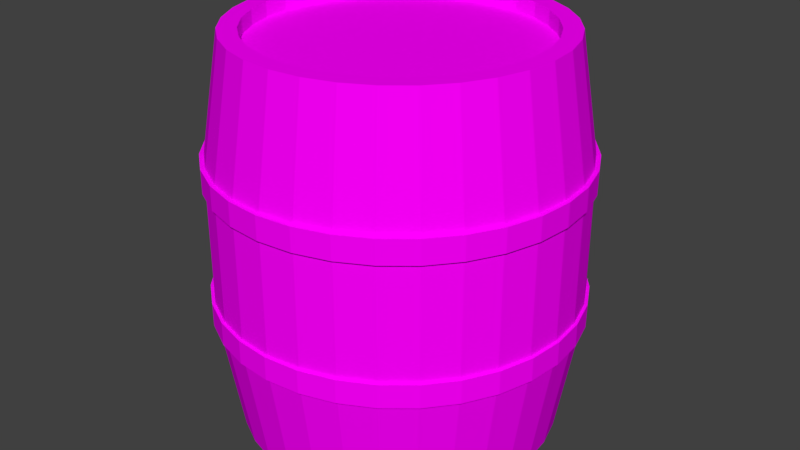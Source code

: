 # Source: BarrelExport.blend  (saved by Blender 2.79.0; exported with 4.5.12 LTS)
import bpy
from mathutils import Matrix  # noqa: F401  (used for matrix-valued properties, if any)

bpy.ops.wm.read_factory_settings(use_empty=True)
scene = bpy.context.scene
scene.name = 'Scene'

# ---- collections
col_collection_1 = bpy.data.collections.new('Collection 1'); scene.collection.children.link(col_collection_1)

# ---- images (referenced by path relative to the original .blend; pixels are not part of the script)
import os
ASSET_DIR = os.environ.get("B2B_ASSET_DIR", "")  # directory of the original .blend (textures are referenced by path, not embedded)
HERE = os.path.dirname(os.path.abspath(__file__))  # packed textures are extracted next to this script under _unpacked/

def load_image(name, relpath, width, height, colorspace="sRGB"):
    """Load a texture the original file referenced (path relative to the .blend, or extracted next to this script)."""
    p = next((c for c in (os.path.join(HERE, relpath), os.path.join(ASSET_DIR, relpath)) if relpath and os.path.exists(c)), "")
    if p:
        img = bpy.data.images.load(p, check_existing=True)
        img.name = name
    else:  # same state as the original file: an image datablock whose file is absent (Cycles renders it pink)
        img = bpy.data.images.new(name, width, height)
        img.source = "FILE"
        img.filepath = "//" + (relpath or name)
    img.colorspace_settings.name = colorspace
    return img
img_barrel_002 = load_image('Barrel.002', 'Barrel.png', 1024, 1024, 'sRGB')

# ---- materials (node trees are filled in below, after node groups)
mat_wood = bpy.data.materials.new('Wood')
mat_wood.alpha_threshold = 0.0
mat_wood.use_transparent_shadow = False
mat_wood.diffuse_color = (0.08399, 0.03088, 0.006094, 1.0)
mat_wood.roughness = 0.5

# ---- material node trees
mat_wood.use_nodes = True; mat_wood.node_tree.nodes.clear()
_N = mat_wood.node_tree.nodes; _L = mat_wood.node_tree.links
n0 = _N.new('ShaderNodeOutputMaterial'); n0.name = 'Material Output'; n0.location = (300, 300)
n1 = _N.new('ShaderNodeBsdfDiffuse'); n1.name = 'Diffuse BSDF'; n1.location = (10, 300)
n2 = _N.new('ShaderNodeTexImage'); n2.name = 'Image Texture'; n2.location = (-199, 490)
n2.width = 140
n2.image = img_barrel_002
_L.new(n1.outputs[0], n0.inputs[0])
_L.new(n2.outputs[0], n1.inputs[0])
n0.is_active_output = True

# ---- world
world_world = bpy.data.worlds.new('World'); scene.world = world_world
world_world.color = (0.05088, 0.05088, 0.05088)
world_world.use_sun_shadow = False
world_world.sun_shadow_jitter_overblur = 0.0
world_world.cycles.sampling_method = 'MANUAL'

# ---- meshes
me_cylinder = bpy.data.meshes.new('Cylinder')
me_cylinder.from_pydata([(0.0, 1.0, 2.015), (0.1951, 0.9808, 2.015), (0.3827, 0.9239, 2.015), (0.5556, 0.8315, 2.015), (0.7071, 0.7071, 2.015), (0.8315, 0.5556, 2.015), (0.9239, 0.3827, 2.015), (0.9808, 0.1951, 2.015), (1.0, 7.55e-08, 2.015), (0.9808, -0.1951, 2.015), (0.9239, -0.3827, 2.015), (0.8315, -0.5556, 2.015), (0.7071, -0.7071, 2.015), (0.5556, -0.8315, 2.015), (0.3827, -0.9239, 2.015), (0.1951, -0.9808, 2.015), (-3.258e-07, -1.0, 2.015), (-0.1951, -0.9808, 2.015), (-0.3827, -0.9239, 2.015), (-0.5556, -0.8315, 2.015), (-0.7071, -0.7071, 2.015), (-0.8315, -0.5556, 2.015), (-0.9239, -0.3827, 2.015), (-0.9808, -0.1951, 2.015), (-1.0, 9.656e-07, 2.015), (-0.9808, 0.1951, 2.015), (-0.9239, 0.3827, 2.015), (-0.8315, 0.5556, 2.015), (-0.7071, 0.7071, 2.015), (-0.5556, 0.8315, 2.015), (-0.3827, 0.9239, 2.015), (-0.1951, 0.9808, 2.015), (-6.828e-09, 1.128, 1.391), (0.22, 1.106, 1.391), (0.4315, 1.042, 1.391), (0.6264, 0.9375, 1.391), (0.7973, 0.7973, 1.391), (0.9375, 0.6264, 1.391), (1.042, 0.4315, 1.391), (1.106, 0.22, 1.391), (1.128, 4.451e-08, 1.391), (1.106, -0.22, 1.391), (1.042, -0.4315, 1.391), (0.9375, -0.6264, 1.391), (0.7973, -0.7973, 1.391), (0.6264, -0.9375, 1.391), (0.4315, -1.042, 1.391), (0.22, -1.106, 1.391), (-3.742e-07, -1.128, 1.391), (-0.22, -1.106, 1.391), (-0.4315, -1.042, 1.391), (-0.6264, -0.9375, 1.391), (-0.7973, -0.7973, 1.391), (-0.9375, -0.6264, 1.391), (-1.042, -0.4315, 1.391), (-1.106, -0.22, 1.391), (-1.128, 1.048e-06, 1.391), (-1.106, 0.22, 1.391), (-1.042, 0.4315, 1.391), (-0.9375, 0.6264, 1.391), (-0.7973, 0.7973, 1.391), (-0.6264, 0.9375, 1.391), (-0.4315, 1.042, 1.391), (-0.22, 1.106, 1.391), (1.373e-08, 0.8844, 2.015), (0.1725, 0.8674, 2.015), (0.3384, 0.8171, 2.015), (0.4914, 0.7354, 2.015), (0.6254, 0.6254, 2.015), (0.7354, 0.4914, 2.015), (0.8171, 0.3384, 2.015), (0.8674, 0.1725, 2.015), (0.8844, 9.971e-08, 2.015), (0.8674, -0.1725, 2.015), (0.8171, -0.3384, 2.015), (0.7354, -0.4914, 2.015), (0.6254, -0.6254, 2.015), (0.4914, -0.7354, 2.015), (0.3384, -0.8171, 2.015), (0.1725, -0.8674, 2.015), (-2.745e-07, -0.8844, 2.015), (-0.1725, -0.8674, 2.015), (-0.3384, -0.8171, 2.015), (-0.4914, -0.7354, 2.015), (-0.6254, -0.6254, 2.015), (-0.7354, -0.4914, 2.015), (-0.8171, -0.3384, 2.015), (-0.8674, -0.1725, 2.015), (-0.8844, 8.869e-07, 2.015), (-0.8674, 0.1725, 2.015), (-0.8171, 0.3384, 2.015), (-0.7354, 0.4914, 2.015), (-0.6254, 0.6254, 2.015), (-0.4913, 0.7354, 2.015), (-0.3384, 0.8171, 2.015), (-0.1725, 0.8674, 2.015), (5.344e-09, 0.8844, 1.94), (0.1725, 0.8674, 1.94), (0.3384, 0.8171, 1.94), (0.4914, 0.7354, 1.94), (0.6254, 0.6254, 1.94), (0.7354, 0.4914, 1.94), (0.8171, 0.3384, 1.94), (0.8674, 0.1725, 1.94), (0.8844, 9.971e-08, 1.94), (0.8674, -0.1725, 1.94), (0.8171, -0.3384, 1.94), (0.7354, -0.4914, 1.94), (0.6254, -0.6254, 1.94), (0.4914, -0.7354, 1.94), (0.3384, -0.8171, 1.94), (0.1725, -0.8674, 1.94), (-2.828e-07, -0.8844, 1.94), (-0.1725, -0.8674, 1.94), (-0.3384, -0.8171, 1.94), (-0.4914, -0.7354, 1.94), (-0.6254, -0.6254, 1.94), (-0.7354, -0.4914, 1.94), (-0.8171, -0.3384, 1.94), (-0.8674, -0.1725, 1.94), (-0.8844, 8.869e-07, 1.94), (-0.8674, 0.1725, 1.94), (-0.8171, 0.3384, 1.94), (-0.7354, 0.4914, 1.94), (-0.6254, 0.6254, 1.94), (-0.4913, 0.7354, 1.94), (-0.3384, 0.8171, 1.94), (-0.1725, 0.8674, 1.94), (0.0, 1.0, 0.01498), (0.1951, 0.9808, 0.01498), (0.3827, 0.9239, 0.01498), (0.5556, 0.8315, 0.01498), (0.7071, 0.7071, 0.01498), (0.8315, 0.5556, 0.01498), (0.9239, 0.3827, 0.01498), (0.9808, 0.1951, 0.01498), (1.0, 7.55e-08, 0.01498), (0.9808, -0.1951, 0.01498), (0.9239, -0.3827, 0.01498), (0.8315, -0.5556, 0.01498), (0.7071, -0.7071, 0.01498), (0.5556, -0.8315, 0.01498), (0.3827, -0.9239, 0.01498), (0.1951, -0.9808, 0.01498), (-3.258e-07, -1.0, 0.01498), (-0.1951, -0.9808, 0.01498), (-0.3827, -0.9239, 0.01498), (-0.5556, -0.8315, 0.01498), (-0.7071, -0.7071, 0.01498), (-0.8315, -0.5556, 0.01498), (-0.9239, -0.3827, 0.01498), (-0.9808, -0.1951, 0.01498), (-1.0, 9.656e-07, 0.01498), (-0.9808, 0.1951, 0.01498), (-0.9239, 0.3827, 0.01498), (-0.8315, 0.5556, 0.01498), (-0.7071, 0.7071, 0.01498), (-0.5556, 0.8315, 0.01498), (-0.3827, 0.9239, 0.01498), (-0.1951, 0.9808, 0.01498), (-6.828e-09, 1.128, 0.6391), (0.22, 1.106, 0.6391), (0.4315, 1.042, 0.6391), (0.6264, 0.9375, 0.6391), (0.7973, 0.7973, 0.6391), (0.9375, 0.6264, 0.6391), (1.042, 0.4315, 0.6391), (1.106, 0.22, 0.6391), (1.128, 4.451e-08, 0.6391), (1.106, -0.22, 0.6391), (1.042, -0.4315, 0.6391), (0.9375, -0.6264, 0.6391), (0.7973, -0.7973, 0.6391), (0.6264, -0.9375, 0.6391), (0.4315, -1.042, 0.6391), (0.22, -1.106, 0.6391), (-3.742e-07, -1.128, 0.6391), (-0.22, -1.106, 0.6391), (-0.4315, -1.042, 0.6391), (-0.6264, -0.9375, 0.6391), (-0.7973, -0.7973, 0.6391), (-0.9375, -0.6264, 0.6391), (-1.042, -0.4315, 0.6391), (-1.106, -0.22, 0.6391), (-1.128, 1.048e-06, 0.6391), (-1.106, 0.22, 0.6391), (-1.042, 0.4315, 0.6391), (-0.9375, 0.6264, 0.6391), (-0.7973, 0.7973, 0.6391), (-0.6264, 0.9375, 0.6391), (-0.4315, 1.042, 0.6391), (-0.22, 1.106, 0.6391), (1.373e-08, 0.8844, 0.01498), (0.1725, 0.8674, 0.01498), (0.3384, 0.8171, 0.01498), (0.4914, 0.7354, 0.01498), (0.6254, 0.6254, 0.01498), (0.7354, 0.4914, 0.01498), (0.8171, 0.3384, 0.01498), (0.8674, 0.1725, 0.01498), (0.8844, 9.971e-08, 0.01498), (0.8674, -0.1725, 0.01498), (0.8171, -0.3384, 0.01498), (0.7354, -0.4914, 0.01498), (0.6254, -0.6254, 0.01498), (0.4914, -0.7354, 0.01498), (0.3384, -0.8171, 0.01498), (0.1725, -0.8674, 0.01498), (-2.745e-07, -0.8844, 0.01498), (-0.1725, -0.8674, 0.01498), (-0.3384, -0.8171, 0.01498), (-0.4914, -0.7354, 0.01498), (-0.6254, -0.6254, 0.01498), (-0.7354, -0.4914, 0.01498), (-0.8171, -0.3384, 0.01498), (-0.8674, -0.1725, 0.01498), (-0.8844, 8.869e-07, 0.01498), (-0.8674, 0.1725, 0.01498), (-0.8171, 0.3384, 0.01498), (-0.7354, 0.4914, 0.01498), (-0.6254, 0.6254, 0.01498), (-0.4913, 0.7354, 0.01498), (-0.3384, 0.8171, 0.01498), (-0.1725, 0.8674, 0.01498), (5.344e-09, 0.8844, 0.08993), (0.1725, 0.8674, 0.08993), (0.3384, 0.8171, 0.08993), (0.4914, 0.7354, 0.08993), (0.6254, 0.6254, 0.08993), (0.7354, 0.4914, 0.08993), (0.8171, 0.3384, 0.08993), (0.8674, 0.1725, 0.08993), (0.8844, 9.971e-08, 0.08993), (0.8674, -0.1725, 0.08993), (0.8171, -0.3384, 0.08993), (0.7354, -0.4914, 0.08993), (0.6254, -0.6254, 0.08993), (0.4914, -0.7354, 0.08993), (0.3384, -0.8171, 0.08993), (0.1725, -0.8674, 0.08993), (-2.828e-07, -0.8844, 0.08993), (-0.1725, -0.8674, 0.08993), (-0.3384, -0.8171, 0.08993), (-0.4914, -0.7354, 0.08993), (-0.6254, -0.6254, 0.08993), (-0.7354, -0.4914, 0.08993), (-0.8171, -0.3384, 0.08993), (-0.8674, -0.1725, 0.08993), (-0.8844, 8.869e-07, 0.08993), (-0.8674, 0.1725, 0.08993), (-0.8171, 0.3384, 0.08993), (-0.7354, 0.4914, 0.08993), (-0.6254, 0.6254, 0.08993), (-0.4913, 0.7354, 0.08993), (-0.3384, 0.8171, 0.08993), (-0.1725, 0.8674, 0.08993), (-6.828e-09, 1.128, 1.015), (0.22, 1.106, 1.015), (0.4315, 1.042, 1.015), (0.6264, 0.9375, 1.015), (0.7973, 0.7973, 1.015), (0.9375, 0.6264, 1.015), (1.042, 0.4315, 1.015), (1.106, 0.22, 1.015), (1.128, 4.451e-08, 1.015), (1.106, -0.22, 1.015), (1.042, -0.4315, 1.015), (0.9375, -0.6264, 1.015), (0.7973, -0.7973, 1.015), (0.6264, -0.9375, 1.015), (0.4315, -1.042, 1.015), (0.22, -1.106, 1.015), (-3.742e-07, -1.128, 1.015), (-0.22, -1.106, 1.015), (-0.4315, -1.042, 1.015), (-0.6264, -0.9375, 1.015), (-0.7973, -0.7973, 1.015), (-0.9375, -0.6264, 1.015), (-1.042, -0.4315, 1.015), (-1.106, -0.22, 1.015), (-1.128, 1.048e-06, 1.015), (-1.106, 0.22, 1.015), (-1.042, 0.4315, 1.015), (-0.9375, 0.6264, 1.015), (-0.7973, 0.7973, 1.015), (-0.6264, 0.9375, 1.015), (-0.4315, 1.042, 1.015), (-0.22, 1.106, 1.015), (0.0, 1.147, 0.6118), (0.0, 1.147, 0.7312), (0.2238, 1.125, 0.6118), (0.2238, 1.125, 0.7312), (0.439, 1.06, 0.6118), (0.439, 1.06, 0.7312), (0.6373, 0.9538, 0.6118), (0.6373, 0.9538, 0.7312), (0.8111, 0.8111, 0.6118), (0.8111, 0.8111, 0.7312), (0.9538, 0.6373, 0.6118), (0.9538, 0.6373, 0.7312), (1.06, 0.439, 0.6118), (1.06, 0.439, 0.7312), (1.125, 0.2238, 0.6118), (1.125, 0.2238, 0.7312), (1.147, 8.66e-08, 0.6118), (1.147, 8.66e-08, 0.7312), (1.125, -0.2238, 0.6118), (1.125, -0.2238, 0.7312), (1.06, -0.439, 0.6118), (1.06, -0.439, 0.7312), (0.9538, -0.6373, 0.6118), (0.9538, -0.6373, 0.7312), (0.8111, -0.8111, 0.6118), (0.8111, -0.8111, 0.7312), (0.6373, -0.9538, 0.6118), (0.6373, -0.9538, 0.7312), (0.439, -1.06, 0.6118), (0.439, -1.06, 0.7312), (0.2238, -1.125, 0.6118), (0.2238, -1.125, 0.7312), (-3.738e-07, -1.147, 0.6118), (-3.738e-07, -1.147, 0.7312), (-0.2238, -1.125, 0.6118), (-0.2238, -1.125, 0.7312), (-0.439, -1.06, 0.6118), (-0.439, -1.06, 0.7312), (-0.6373, -0.9538, 0.6118), (-0.6373, -0.9538, 0.7312), (-0.8111, -0.8111, 0.6118), (-0.8111, -0.8111, 0.7312), (-0.9538, -0.6373, 0.6118), (-0.9538, -0.6373, 0.7312), (-1.06, -0.439, 0.6118), (-1.06, -0.439, 0.7312), (-1.125, -0.2238, 0.6118), (-1.125, -0.2238, 0.7312), (-1.147, 1.108e-06, 0.6118), (-1.147, 1.108e-06, 0.7312), (-1.125, 0.2238, 0.6118), (-1.125, 0.2238, 0.7312), (-1.06, 0.439, 0.6118), (-1.06, 0.439, 0.7312), (-0.9538, 0.6373, 0.6118), (-0.9538, 0.6373, 0.7312), (-0.8111, 0.8111, 0.6118), (-0.8111, 0.8111, 0.7312), (-0.6373, 0.9538, 0.6118), (-0.6373, 0.9538, 0.7312), (-0.439, 1.06, 0.6118), (-0.439, 1.06, 0.7312), (-0.2238, 1.125, 0.6118), (-0.2238, 1.125, 0.7312), (0.0, 1.147, 1.304), (0.0, 1.147, 1.424), (0.2238, 1.125, 1.304), (0.2238, 1.125, 1.424), (0.439, 1.06, 1.304), (0.439, 1.06, 1.424), (0.6373, 0.9538, 1.304), (0.6373, 0.9538, 1.424), (0.8111, 0.8111, 1.304), (0.8111, 0.8111, 1.424), (0.9538, 0.6373, 1.304), (0.9538, 0.6373, 1.424), (1.06, 0.439, 1.304), (1.06, 0.439, 1.424), (1.125, 0.2238, 1.304), (1.125, 0.2238, 1.424), (1.147, 8.66e-08, 1.304), (1.147, 8.66e-08, 1.424), (1.125, -0.2238, 1.304), (1.125, -0.2238, 1.424), (1.06, -0.439, 1.304), (1.06, -0.439, 1.424), (0.9538, -0.6373, 1.304), (0.9538, -0.6373, 1.424), (0.8111, -0.8111, 1.304), (0.8111, -0.8111, 1.424), (0.6373, -0.9538, 1.304), (0.6373, -0.9538, 1.424), (0.439, -1.06, 1.304), (0.439, -1.06, 1.424), (0.2238, -1.125, 1.304), (0.2238, -1.125, 1.424), (-3.738e-07, -1.147, 1.304), (-3.738e-07, -1.147, 1.424), (-0.2238, -1.125, 1.304), (-0.2238, -1.125, 1.424), (-0.439, -1.06, 1.304), (-0.439, -1.06, 1.424), (-0.6373, -0.9538, 1.304), (-0.6373, -0.9538, 1.424), (-0.8111, -0.8111, 1.304), (-0.8111, -0.8111, 1.424), (-0.9538, -0.6373, 1.304), (-0.9538, -0.6373, 1.424), (-1.06, -0.439, 1.304), (-1.06, -0.439, 1.424), (-1.125, -0.2238, 1.304), (-1.125, -0.2238, 1.424), (-1.147, 1.108e-06, 1.304), (-1.147, 1.108e-06, 1.424), (-1.125, 0.2238, 1.304), (-1.125, 0.2238, 1.424), (-1.06, 0.439, 1.304), (-1.06, 0.439, 1.424), (-0.9538, 0.6373, 1.304), (-0.9538, 0.6373, 1.424), (-0.8111, 0.8111, 1.304), (-0.8111, 0.8111, 1.424), (-0.6373, 0.9538, 1.304), (-0.6373, 0.9538, 1.424), (-0.439, 1.06, 1.304), (-0.439, 1.06, 1.424), (-0.2238, 1.125, 1.304), (-0.2238, 1.125, 1.424)], [], [(32, 0, 1, 33), (33, 1, 2, 34), (34, 2, 3, 35), (35, 3, 4, 36), (36, 4, 5, 37), (37, 5, 6, 38), (38, 6, 7, 39), (39, 7, 8, 40), (40, 8, 9, 41), (41, 9, 10, 42), (42, 10, 11, 43), (43, 11, 12, 44), (44, 12, 13, 45), (45, 13, 14, 46), (46, 14, 15, 47), (47, 15, 16, 48), (48, 16, 17, 49), (49, 17, 18, 50), (50, 18, 19, 51), (51, 19, 20, 52), (52, 20, 21, 53), (53, 21, 22, 54), (54, 22, 23, 55), (55, 23, 24, 56), (56, 24, 25, 57), (57, 25, 26, 58), (58, 26, 27, 59), (59, 27, 28, 60), (60, 28, 29, 61), (61, 29, 30, 62), (4, 3, 67, 68), (62, 30, 31, 63), (63, 31, 0, 32), (287, 63, 32, 256), (286, 62, 63, 287), (285, 61, 62, 286), (284, 60, 61, 285), (283, 59, 60, 284), (282, 58, 59, 283), (281, 57, 58, 282), (280, 56, 57, 281), (279, 55, 56, 280), (278, 54, 55, 279), (277, 53, 54, 278), (276, 52, 53, 277), (275, 51, 52, 276), (274, 50, 51, 275), (273, 49, 50, 274), (272, 48, 49, 273), (271, 47, 48, 272), (270, 46, 47, 271), (269, 45, 46, 270), (268, 44, 45, 269), (267, 43, 44, 268), (266, 42, 43, 267), (265, 41, 42, 266), (264, 40, 41, 265), (263, 39, 40, 264), (262, 38, 39, 263), (261, 37, 38, 262), (260, 36, 37, 261), (259, 35, 36, 260), (258, 34, 35, 259), (257, 33, 34, 258), (256, 32, 33, 257), (66, 65, 97, 98), (13, 12, 76, 77), (22, 21, 85, 86), (31, 30, 94, 95), (9, 8, 72, 73), (18, 17, 81, 82), (27, 26, 90, 91), (5, 4, 68, 69), (14, 13, 77, 78), (23, 22, 86, 87), (1, 0, 64, 65), (0, 31, 95, 64), (10, 9, 73, 74), (19, 18, 82, 83), (28, 27, 91, 92), (6, 5, 69, 70), (15, 14, 78, 79), (24, 23, 87, 88), (2, 1, 65, 66), (11, 10, 74, 75), (20, 19, 83, 84), (29, 28, 92, 93), (7, 6, 70, 71), (16, 15, 79, 80), (25, 24, 88, 89), (3, 2, 66, 67), (12, 11, 75, 76), (21, 20, 84, 85), (30, 29, 93, 94), (8, 7, 71, 72), (17, 16, 80, 81), (26, 25, 89, 90), (97, 96, 127, 126, 125, 124, 123, 122, 121, 120, 119, 118, 117, 116, 115, 114, 113, 112, 111, 110, 109, 108, 107, 106, 105, 104, 103, 102, 101, 100, 99, 98), (93, 92, 124, 125), (80, 79, 111, 112), (67, 66, 98, 99), (94, 93, 125, 126), (81, 80, 112, 113), (68, 67, 99, 100), (95, 94, 126, 127), (82, 81, 113, 114), (69, 68, 100, 101), (64, 95, 127, 96), (83, 82, 114, 115), (70, 69, 101, 102), (84, 83, 115, 116), (71, 70, 102, 103), (85, 84, 116, 117), (72, 71, 103, 104), (86, 85, 117, 118), (73, 72, 104, 105), (87, 86, 118, 119), (74, 73, 105, 106), (88, 87, 119, 120), (75, 74, 106, 107), (89, 88, 120, 121), (76, 75, 107, 108), (90, 89, 121, 122), (77, 76, 108, 109), (91, 90, 122, 123), (78, 77, 109, 110), (65, 64, 96, 97), (92, 91, 123, 124), (79, 78, 110, 111), (160, 161, 129, 128), (161, 162, 130, 129), (162, 163, 131, 130), (163, 164, 132, 131), (164, 165, 133, 132), (165, 166, 134, 133), (166, 167, 135, 134), (167, 168, 136, 135), (168, 169, 137, 136), (169, 170, 138, 137), (170, 171, 139, 138), (171, 172, 140, 139), (172, 173, 141, 140), (173, 174, 142, 141), (174, 175, 143, 142), (175, 176, 144, 143), (176, 177, 145, 144), (177, 178, 146, 145), (178, 179, 147, 146), (179, 180, 148, 147), (180, 181, 149, 148), (181, 182, 150, 149), (182, 183, 151, 150), (183, 184, 152, 151), (184, 185, 153, 152), (185, 186, 154, 153), (186, 187, 155, 154), (187, 188, 156, 155), (188, 189, 157, 156), (189, 190, 158, 157), (132, 196, 195, 131), (190, 191, 159, 158), (191, 160, 128, 159), (287, 256, 160, 191), (286, 287, 191, 190), (285, 286, 190, 189), (284, 285, 189, 188), (283, 284, 188, 187), (282, 283, 187, 186), (281, 282, 186, 185), (280, 281, 185, 184), (279, 280, 184, 183), (278, 279, 183, 182), (277, 278, 182, 181), (276, 277, 181, 180), (275, 276, 180, 179), (274, 275, 179, 178), (273, 274, 178, 177), (272, 273, 177, 176), (271, 272, 176, 175), (270, 271, 175, 174), (269, 270, 174, 173), (268, 269, 173, 172), (267, 268, 172, 171), (266, 267, 171, 170), (265, 266, 170, 169), (264, 265, 169, 168), (263, 264, 168, 167), (262, 263, 167, 166), (261, 262, 166, 165), (260, 261, 165, 164), (259, 260, 164, 163), (258, 259, 163, 162), (257, 258, 162, 161), (256, 257, 161, 160), (194, 226, 225, 193), (141, 205, 204, 140), (150, 214, 213, 149), (159, 223, 222, 158), (137, 201, 200, 136), (146, 210, 209, 145), (155, 219, 218, 154), (133, 197, 196, 132), (142, 206, 205, 141), (151, 215, 214, 150), (129, 193, 192, 128), (128, 192, 223, 159), (138, 202, 201, 137), (147, 211, 210, 146), (156, 220, 219, 155), (134, 198, 197, 133), (143, 207, 206, 142), (152, 216, 215, 151), (130, 194, 193, 129), (139, 203, 202, 138), (148, 212, 211, 147), (157, 221, 220, 156), (135, 199, 198, 134), (144, 208, 207, 143), (153, 217, 216, 152), (131, 195, 194, 130), (140, 204, 203, 139), (149, 213, 212, 148), (158, 222, 221, 157), (136, 200, 199, 135), (145, 209, 208, 144), (154, 218, 217, 153), (225, 226, 227, 228, 229, 230, 231, 232, 233, 234, 235, 236, 237, 238, 239, 240, 241, 242, 243, 244, 245, 246, 247, 248, 249, 250, 251, 252, 253, 254, 255, 224), (221, 253, 252, 220), (208, 240, 239, 207), (195, 227, 226, 194), (222, 254, 253, 221), (209, 241, 240, 208), (196, 228, 227, 195), (223, 255, 254, 222), (210, 242, 241, 209), (197, 229, 228, 196), (192, 224, 255, 223), (211, 243, 242, 210), (198, 230, 229, 197), (212, 244, 243, 211), (199, 231, 230, 198), (213, 245, 244, 212), (200, 232, 231, 199), (214, 246, 245, 213), (201, 233, 232, 200), (215, 247, 246, 214), (202, 234, 233, 201), (216, 248, 247, 215), (203, 235, 234, 202), (217, 249, 248, 216), (204, 236, 235, 203), (218, 250, 249, 217), (205, 237, 236, 204), (219, 251, 250, 218), (206, 238, 237, 205), (193, 225, 224, 192), (220, 252, 251, 219), (207, 239, 238, 206), (288, 289, 291, 290), (290, 291, 293, 292), (292, 293, 295, 294), (294, 295, 297, 296), (296, 297, 299, 298), (298, 299, 301, 300), (300, 301, 303, 302), (302, 303, 305, 304), (304, 305, 307, 306), (306, 307, 309, 308), (308, 309, 311, 310), (310, 311, 313, 312), (312, 313, 315, 314), (314, 315, 317, 316), (316, 317, 319, 318), (318, 319, 321, 320), (320, 321, 323, 322), (322, 323, 325, 324), (324, 325, 327, 326), (326, 327, 329, 328), (328, 329, 331, 330), (330, 331, 333, 332), (332, 333, 335, 334), (334, 335, 337, 336), (336, 337, 339, 338), (338, 339, 341, 340), (340, 341, 343, 342), (342, 343, 345, 344), (344, 345, 347, 346), (346, 347, 349, 348), (291, 289, 351, 349, 347, 345, 343, 341, 339, 337, 335, 333, 331, 329, 327, 325, 323, 321, 319, 317, 315, 313, 311, 309, 307, 305, 303, 301, 299, 297, 295, 293), (348, 349, 351, 350), (350, 351, 289, 288), (288, 290, 292, 294, 296, 298, 300, 302, 304, 306, 308, 310, 312, 314, 316, 318, 320, 322, 324, 326, 328, 330, 332, 334, 336, 338, 340, 342, 344, 346, 348, 350), (352, 353, 355, 354), (354, 355, 357, 356), (356, 357, 359, 358), (358, 359, 361, 360), (360, 361, 363, 362), (362, 363, 365, 364), (364, 365, 367, 366), (366, 367, 369, 368), (368, 369, 371, 370), (370, 371, 373, 372), (372, 373, 375, 374), (374, 375, 377, 376), (376, 377, 379, 378), (378, 379, 381, 380), (380, 381, 383, 382), (382, 383, 385, 384), (384, 385, 387, 386), (386, 387, 389, 388), (388, 389, 391, 390), (390, 391, 393, 392), (392, 393, 395, 394), (394, 395, 397, 396), (396, 397, 399, 398), (398, 399, 401, 400), (400, 401, 403, 402), (402, 403, 405, 404), (404, 405, 407, 406), (406, 407, 409, 408), (408, 409, 411, 410), (410, 411, 413, 412), (355, 353, 415, 413, 411, 409, 407, 405, 403, 401, 399, 397, 395, 393, 391, 389, 387, 385, 383, 381, 379, 377, 375, 373, 371, 369, 367, 365, 363, 361, 359, 357), (412, 413, 415, 414), (414, 415, 353, 352), (352, 354, 356, 358, 360, 362, 364, 366, 368, 370, 372, 374, 376, 378, 380, 382, 384, 386, 388, 390, 392, 394, 396, 398, 400, 402, 404, 406, 408, 410, 412, 414)])
_uv = me_cylinder.uv_layers.new(name='UVMap')
_uv.uv.foreach_set('vector', [0.6027, 0.1222, 0.6047, 0.03043, 0.6345, 0.03122, 0.6327, 0.1228, 0.6327, 0.1228, 0.6345, 0.03122, 0.6642, 0.03196, 0.6625, 0.1233, 0.6625, 0.1233, 0.6642, 0.03196, 0.6938, 0.03263, 0.6924, 0.1237, 0.6924, 0.1237, 0.6938, 0.03263, 0.7234, 0.03323, 0.7221, 0.1241, 0.7221, 0.1241, 0.7234, 0.03323, 0.7528, 0.03372, 0.7519, 0.1245, 0.7519, 0.1245, 0.7528, 0.03372, 0.7822, 0.03407, 0.7818, 0.1248, 0.7818, 0.1248, 0.7822, 0.03407, 0.8115, 0.03424, 0.8117, 0.125, 0.8117, 0.125, 0.8115, 0.03424, 0.8408, 0.03418, 0.8417, 0.1251, 0.8417, 0.1251, 0.8408, 0.03418, 0.87, 0.0338, 0.872, 0.125, 0.872, 0.125, 0.87, 0.0338, 0.8992, 0.03301, 0.9026, 0.1246, 0.9026, 0.1246, 0.8992, 0.03301, 0.9284, 0.03167, 0.9337, 0.1239, 0.9337, 0.1239, 0.9284, 0.03167, 0.9576, 0.02961, 0.9655, 0.1228, 0.9655, 0.1228, 0.9576, 0.02961, 0.9867, 0.02659, 0.9984, 0.1208, 0.002538, 0.1033, 0.01768, 0.000119, 0.04957, 0.004303, 0.038, 0.1061, 0.038, 0.1061, 0.04957, 0.004303, 0.08141, 0.007674, 0.07231, 0.1082, 0.07231, 0.1082, 0.08141, 0.007674, 0.1131, 0.01044, 0.1058, 0.1099, 0.1058, 0.1099, 0.1131, 0.01044, 0.1448, 0.01275, 0.1387, 0.1112, 0.1387, 0.1112, 0.1448, 0.01275, 0.1763, 0.01472, 0.1712, 0.1124, 0.1712, 0.1124, 0.1763, 0.01472, 0.2076, 0.01644, 0.2032, 0.1134, 0.2032, 0.1134, 0.2076, 0.01644, 0.2389, 0.01796, 0.235, 0.1144, 0.235, 0.1144, 0.2389, 0.01796, 0.27, 0.01934, 0.2665, 0.1152, 0.2665, 0.1152, 0.27, 0.01934, 0.301, 0.0206, 0.2978, 0.116, 0.2978, 0.116, 0.301, 0.0206, 0.3318, 0.02178, 0.3289, 0.1167, 0.3289, 0.1167, 0.3318, 0.02178, 0.3626, 0.0229, 0.3598, 0.1174, 0.3598, 0.1174, 0.3626, 0.0229, 0.3932, 0.02396, 0.3906, 0.1181, 0.3906, 0.1181, 0.3932, 0.02396, 0.4238, 0.02497, 0.4212, 0.1187, 0.4212, 0.1187, 0.4238, 0.02497, 0.4542, 0.02596, 0.4518, 0.1193, 0.4518, 0.1193, 0.4542, 0.02596, 0.4845, 0.02691, 0.4822, 0.1199, 0.4822, 0.1199, 0.4845, 0.02691, 0.5147, 0.02784, 0.5125, 0.1205, 0.5125, 0.1205, 0.5147, 0.02784, 0.5448, 0.02873, 0.5426, 0.1211, 0.7051, 0.607, 0.6855, 0.636, 0.6699, 0.6227, 0.6872, 0.5972, 0.5426, 0.1211, 0.5448, 0.02873, 0.5748, 0.0296, 0.5727, 0.1217, 0.5727, 0.1217, 0.5748, 0.0296, 0.6047, 0.03043, 0.6027, 0.1222, 0.5718, 0.1727, 0.5727, 0.1217, 0.6027, 0.1222, 0.6019, 0.1731, 0.5417, 0.1723, 0.5426, 0.1211, 0.5727, 0.1217, 0.5718, 0.1727, 0.5115, 0.1719, 0.5125, 0.1205, 0.5426, 0.1211, 0.5417, 0.1723, 0.4812, 0.1715, 0.4822, 0.1199, 0.5125, 0.1205, 0.5115, 0.1719, 0.4508, 0.1711, 0.4518, 0.1193, 0.4822, 0.1199, 0.4812, 0.1715, 0.4203, 0.1706, 0.4212, 0.1187, 0.4518, 0.1193, 0.4508, 0.1711, 0.3896, 0.1702, 0.3906, 0.1181, 0.4212, 0.1187, 0.4203, 0.1706, 0.3588, 0.1698, 0.3598, 0.1174, 0.3906, 0.1181, 0.3896, 0.1702, 0.3278, 0.1694, 0.3289, 0.1167, 0.3598, 0.1174, 0.3588, 0.1698, 0.2967, 0.169, 0.2978, 0.116, 0.3289, 0.1167, 0.3278, 0.1694, 0.2653, 0.1685, 0.2665, 0.1152, 0.2978, 0.116, 0.2967, 0.169, 0.2338, 0.1681, 0.235, 0.1144, 0.2665, 0.1152, 0.2653, 0.1685, 0.2019, 0.1677, 0.2032, 0.1134, 0.235, 0.1144, 0.2338, 0.1681, 0.1697, 0.1672, 0.1712, 0.1124, 0.2032, 0.1134, 0.2019, 0.1677, 0.1371, 0.1668, 0.1387, 0.1112, 0.1712, 0.1124, 0.1697, 0.1672, 0.104, 0.1663, 0.1058, 0.1099, 0.1387, 0.1112, 0.1371, 0.1668, 0.07021, 0.1659, 0.07231, 0.1082, 0.1058, 0.1099, 0.104, 0.1663, 0.0356, 0.1654, 0.038, 0.1061, 0.07231, 0.1082, 0.07021, 0.1659, 0.000119, 0.1649, 0.002538, 0.1033, 0.038, 0.1061, 0.0356, 0.1654, 0.9663, 0.1781, 0.9655, 0.1228, 0.9984, 0.1208, 0.9999, 0.1786, 0.9341, 0.1777, 0.9337, 0.1239, 0.9655, 0.1228, 0.9663, 0.1781, 0.9026, 0.1772, 0.9026, 0.1246, 0.9337, 0.1239, 0.9341, 0.1777, 0.8718, 0.1768, 0.872, 0.125, 0.9026, 0.1246, 0.9026, 0.1772, 0.8413, 0.1764, 0.8417, 0.1251, 0.872, 0.125, 0.8718, 0.1768, 0.8111, 0.176, 0.8117, 0.125, 0.8417, 0.1251, 0.8413, 0.1764, 0.7811, 0.1756, 0.7818, 0.1248, 0.8117, 0.125, 0.8111, 0.176, 0.7512, 0.1752, 0.7519, 0.1245, 0.7818, 0.1248, 0.7811, 0.1756, 0.7214, 0.1748, 0.7221, 0.1241, 0.7519, 0.1245, 0.7512, 0.1752, 0.6916, 0.1743, 0.6924, 0.1237, 0.7221, 0.1241, 0.7214, 0.1748, 0.6617, 0.1739, 0.6625, 0.1233, 0.6924, 0.1237, 0.6916, 0.1743, 0.6318, 0.1735, 0.6327, 0.1228, 0.6625, 0.1233, 0.6617, 0.1739, 0.6019, 0.1731, 0.6027, 0.1222, 0.6327, 0.1228, 0.6318, 0.1735, 0.6478, 0.6445, 0.6218, 0.6616, 0.6158, 0.6501, 0.6396, 0.6345, 0.599, 0.3562, 0.6313, 0.369, 0.6219, 0.387, 0.5931, 0.3758, 0.3684, 0.5074, 0.3752, 0.4733, 0.3946, 0.4794, 0.3886, 0.5095, 0.5642, 0.6998, 0.529, 0.6998, 0.5312, 0.6793, 0.5624, 0.6793, 0.7051, 0.4404, 0.7187, 0.4724, 0.6992, 0.4783, 0.6872, 0.4501, 0.4335, 0.3881, 0.4628, 0.3691, 0.4721, 0.3874, 0.4461, 0.4042, 0.4331, 0.6604, 0.4084, 0.6361, 0.4241, 0.6232, 0.446, 0.6446, 0.7185, 0.575, 0.7051, 0.607, 0.6872, 0.5972, 0.6992, 0.5688, 0.5647, 0.3496, 0.599, 0.3562, 0.5931, 0.3758, 0.5626, 0.37, 0.3685, 0.542, 0.3684, 0.5074, 0.3886, 0.5095, 0.3887, 0.5401, 0.6313, 0.6798, 0.5987, 0.6931, 0.593, 0.6733, 0.6218, 0.6616, 0.5987, 0.6931, 0.5642, 0.6998, 0.5624, 0.6793, 0.593, 0.6733, 0.6855, 0.4118, 0.7051, 0.4404, 0.6872, 0.4501, 0.6699, 0.4248, 0.4084, 0.4125, 0.4335, 0.3881, 0.4461, 0.4042, 0.424, 0.4258, 0.4622, 0.6796, 0.4331, 0.6604, 0.446, 0.6446, 0.4719, 0.6616, 0.7254, 0.541, 0.7185, 0.575, 0.6992, 0.5688, 0.7053, 0.5388, 0.5297, 0.3496, 0.5647, 0.3496, 0.5626, 0.37, 0.5315, 0.3701, 0.3755, 0.5759, 0.3685, 0.542, 0.3887, 0.5401, 0.3949, 0.57, 0.6606, 0.6606, 0.6313, 0.6798, 0.6218, 0.6616, 0.6478, 0.6445, 0.6605, 0.3877, 0.6855, 0.4118, 0.6699, 0.4248, 0.6478, 0.4036, 0.3888, 0.4412, 0.4084, 0.4125, 0.424, 0.4258, 0.4066, 0.4511, 0.4946, 0.693, 0.4622, 0.6796, 0.4719, 0.6616, 0.5006, 0.6733, 0.7255, 0.5064, 0.7254, 0.541, 0.7053, 0.5388, 0.7053, 0.5083, 0.4953, 0.3562, 0.5297, 0.3496, 0.5315, 0.3701, 0.5009, 0.3759, 0.389, 0.6076, 0.3755, 0.5759, 0.3949, 0.57, 0.4068, 0.598, 0.6855, 0.636, 0.6606, 0.6606, 0.6478, 0.6445, 0.6699, 0.6227, 0.6313, 0.369, 0.6605, 0.3877, 0.6478, 0.4036, 0.6219, 0.387, 0.3752, 0.4733, 0.3888, 0.4412, 0.4066, 0.4511, 0.3946, 0.4794, 0.529, 0.6998, 0.4946, 0.693, 0.5006, 0.6733, 0.5312, 0.6793, 0.7187, 0.4724, 0.7255, 0.5064, 0.7053, 0.5083, 0.6992, 0.4783, 0.4628, 0.3691, 0.4953, 0.3562, 0.5009, 0.3759, 0.4721, 0.3874, 0.4084, 0.6361, 0.389, 0.6076, 0.4068, 0.598, 0.4241, 0.6232, 0.6158, 0.6501, 0.5892, 0.6608, 0.5611, 0.6664, 0.5324, 0.6664, 0.5043, 0.6609, 0.4778, 0.6501, 0.454, 0.6346, 0.4338, 0.6149, 0.4179, 0.5919, 0.407, 0.5661, 0.4014, 0.5387, 0.4013, 0.5107, 0.4069, 0.4831, 0.4178, 0.4572, 0.4338, 0.434, 0.4541, 0.4143, 0.4781, 0.3989, 0.5046, 0.3884, 0.5328, 0.3831, 0.5615, 0.383, 0.5896, 0.3882, 0.6161, 0.3985, 0.6399, 0.4136, 0.6602, 0.4331, 0.6761, 0.4562, 0.6871, 0.4821, 0.6927, 0.5097, 0.6926, 0.5376, 0.6869, 0.5651, 0.6759, 0.5911, 0.6599, 0.6145, 0.6396, 0.6345, 0.5006, 0.6733, 0.4719, 0.6616, 0.4778, 0.6501, 0.5043, 0.6609, 0.5009, 0.3759, 0.5315, 0.3701, 0.5328, 0.3831, 0.5046, 0.3884, 0.6699, 0.6227, 0.6478, 0.6445, 0.6396, 0.6345, 0.6599, 0.6145, 0.5312, 0.6793, 0.5006, 0.6733, 0.5043, 0.6609, 0.5324, 0.6664, 0.4721, 0.3874, 0.5009, 0.3759, 0.5046, 0.3884, 0.4781, 0.3989, 0.6872, 0.5972, 0.6699, 0.6227, 0.6599, 0.6145, 0.6759, 0.5911, 0.5624, 0.6793, 0.5312, 0.6793, 0.5324, 0.6664, 0.5611, 0.6664, 0.4461, 0.4042, 0.4721, 0.3874, 0.4781, 0.3989, 0.4541, 0.4143, 0.6992, 0.5688, 0.6872, 0.5972, 0.6759, 0.5911, 0.6869, 0.5651, 0.593, 0.6733, 0.5624, 0.6793, 0.5611, 0.6664, 0.5892, 0.6608, 0.424, 0.4258, 0.4461, 0.4042, 0.4541, 0.4143, 0.4338, 0.434, 0.7053, 0.5388, 0.6992, 0.5688, 0.6869, 0.5651, 0.6926, 0.5376, 0.4066, 0.4511, 0.424, 0.4258, 0.4338, 0.434, 0.4178, 0.4572, 0.7053, 0.5083, 0.7053, 0.5388, 0.6926, 0.5376, 0.6927, 0.5097, 0.3946, 0.4794, 0.4066, 0.4511, 0.4178, 0.4572, 0.4069, 0.4831, 0.6992, 0.4783, 0.7053, 0.5083, 0.6927, 0.5097, 0.6871, 0.4821, 0.3886, 0.5095, 0.3946, 0.4794, 0.4069, 0.4831, 0.4013, 0.5107, 0.6872, 0.4501, 0.6992, 0.4783, 0.6871, 0.4821, 0.6761, 0.4562, 0.3887, 0.5401, 0.3886, 0.5095, 0.4013, 0.5107, 0.4014, 0.5387, 0.6699, 0.4248, 0.6872, 0.4501, 0.6761, 0.4562, 0.6602, 0.4331, 0.3949, 0.57, 0.3887, 0.5401, 0.4014, 0.5387, 0.407, 0.5661, 0.6478, 0.4036, 0.6699, 0.4248, 0.6602, 0.4331, 0.6399, 0.4136, 0.4068, 0.598, 0.3949, 0.57, 0.407, 0.5661, 0.4179, 0.5919, 0.6219, 0.387, 0.6478, 0.4036, 0.6399, 0.4136, 0.6161, 0.3985, 0.4241, 0.6232, 0.4068, 0.598, 0.4179, 0.5919, 0.4338, 0.6149, 0.5931, 0.3758, 0.6219, 0.387, 0.6161, 0.3985, 0.5896, 0.3882, 0.446, 0.6446, 0.4241, 0.6232, 0.4338, 0.6149, 0.454, 0.6346, 0.5626, 0.37, 0.5931, 0.3758, 0.5896, 0.3882, 0.5615, 0.383, 0.6218, 0.6616, 0.593, 0.6733, 0.5892, 0.6608, 0.6158, 0.6501, 0.4719, 0.6616, 0.446, 0.6446, 0.454, 0.6346, 0.4778, 0.6501, 0.5315, 0.3701, 0.5626, 0.37, 0.5615, 0.383, 0.5328, 0.3831, 0.6013, 0.224, 0.6313, 0.2243, 0.6306, 0.3159, 0.6008, 0.3158, 0.6313, 0.2243, 0.6611, 0.2246, 0.6604, 0.3159, 0.6306, 0.3159, 0.6611, 0.2246, 0.691, 0.225, 0.69, 0.3161, 0.6604, 0.3159, 0.691, 0.225, 0.7208, 0.2254, 0.7195, 0.3163, 0.69, 0.3161, 0.7208, 0.2254, 0.7505, 0.2258, 0.749, 0.3166, 0.7195, 0.3163, 0.7505, 0.2258, 0.7804, 0.2263, 0.7783, 0.3171, 0.749, 0.3166, 0.7804, 0.2263, 0.8103, 0.2269, 0.8077, 0.3177, 0.7783, 0.3171, 0.8103, 0.2269, 0.8403, 0.2277, 0.8369, 0.3185, 0.8077, 0.3177, 0.8403, 0.2277, 0.8706, 0.2286, 0.8661, 0.3197, 0.8369, 0.3185, 0.8706, 0.2286, 0.9012, 0.2298, 0.8953, 0.3213, 0.8661, 0.3197, 0.9012, 0.2298, 0.9323, 0.2314, 0.9244, 0.3234, 0.8953, 0.3213, 0.9323, 0.2314, 0.964, 0.2334, 0.9536, 0.3263, 0.9244, 0.3234, 0.964, 0.2334, 0.9968, 0.2362, 0.9825, 0.3301, 0.9536, 0.3263, 0.0008552, 0.2265, 0.03638, 0.2247, 0.04517, 0.3268, 0.01317, 0.3301, 0.03638, 0.2247, 0.07074, 0.2236, 0.07708, 0.3243, 0.04517, 0.3268, 0.07074, 0.2236, 0.1043, 0.2228, 0.1089, 0.3224, 0.07708, 0.3243, 0.1043, 0.2228, 0.1372, 0.2223, 0.1406, 0.321, 0.1089, 0.3224, 0.1372, 0.2223, 0.1697, 0.222, 0.1721, 0.3198, 0.1406, 0.321, 0.1697, 0.222, 0.2017, 0.2219, 0.2035, 0.319, 0.1721, 0.3198, 0.2017, 0.2219, 0.2335, 0.2218, 0.2347, 0.3183, 0.2035, 0.319, 0.2335, 0.2218, 0.265, 0.2219, 0.2659, 0.3178, 0.2347, 0.3183, 0.265, 0.2219, 0.2963, 0.222, 0.2969, 0.3174, 0.2659, 0.3178, 0.2963, 0.222, 0.3274, 0.2221, 0.3278, 0.317, 0.2969, 0.3174, 0.3274, 0.2221, 0.3584, 0.2222, 0.3586, 0.3168, 0.3278, 0.317, 0.3584, 0.2222, 0.3892, 0.2224, 0.3892, 0.3165, 0.3586, 0.3168, 0.3892, 0.2224, 0.4198, 0.2226, 0.4198, 0.3164, 0.3892, 0.3165, 0.4198, 0.2226, 0.4504, 0.2228, 0.4502, 0.3162, 0.4198, 0.3164, 0.4504, 0.2228, 0.4808, 0.223, 0.4806, 0.3161, 0.4502, 0.3162, 0.4808, 0.223, 0.5111, 0.2233, 0.5108, 0.316, 0.4806, 0.3161, 0.5111, 0.2233, 0.5412, 0.2235, 0.5409, 0.3159, 0.5108, 0.316, 0.3023, 0.3902, 0.2897, 0.4062, 0.2638, 0.3894, 0.2731, 0.3712, 0.5412, 0.2235, 0.5713, 0.2238, 0.5709, 0.3159, 0.5409, 0.3159, 0.5713, 0.2238, 0.6013, 0.224, 0.6008, 0.3158, 0.5709, 0.3159, 0.5718, 0.1727, 0.6019, 0.1731, 0.6013, 0.224, 0.5713, 0.2238, 0.5417, 0.1723, 0.5718, 0.1727, 0.5713, 0.2238, 0.5412, 0.2235, 0.5115, 0.1719, 0.5417, 0.1723, 0.5412, 0.2235, 0.5111, 0.2233, 0.4812, 0.1715, 0.5115, 0.1719, 0.5111, 0.2233, 0.4808, 0.223, 0.4508, 0.1711, 0.4812, 0.1715, 0.4808, 0.223, 0.4504, 0.2228, 0.4203, 0.1706, 0.4508, 0.1711, 0.4504, 0.2228, 0.4198, 0.2226, 0.3896, 0.1702, 0.4203, 0.1706, 0.4198, 0.2226, 0.3892, 0.2224, 0.3588, 0.1698, 0.3896, 0.1702, 0.3892, 0.2224, 0.3584, 0.2222, 0.3278, 0.1694, 0.3588, 0.1698, 0.3584, 0.2222, 0.3274, 0.2221, 0.2967, 0.169, 0.3278, 0.1694, 0.3274, 0.2221, 0.2963, 0.222, 0.2653, 0.1685, 0.2967, 0.169, 0.2963, 0.222, 0.265, 0.2219, 0.2338, 0.1681, 0.2653, 0.1685, 0.265, 0.2219, 0.2335, 0.2218, 0.2019, 0.1677, 0.2338, 0.1681, 0.2335, 0.2218, 0.2017, 0.2219, 0.1697, 0.1672, 0.2019, 0.1677, 0.2017, 0.2219, 0.1697, 0.222, 0.1371, 0.1668, 0.1697, 0.1672, 0.1697, 0.222, 0.1372, 0.2223, 0.104, 0.1663, 0.1371, 0.1668, 0.1372, 0.2223, 0.1043, 0.2228, 0.07021, 0.1659, 0.104, 0.1663, 0.1043, 0.2228, 0.07074, 0.2236, 0.0356, 0.1654, 0.07021, 0.1659, 0.07074, 0.2236, 0.03638, 0.2247, 0.000119, 0.1649, 0.0356, 0.1654, 0.03638, 0.2247, 0.0008552, 0.2265, 0.9663, 0.1781, 0.9999, 0.1786, 0.9968, 0.2362, 0.964, 0.2334, 0.9341, 0.1777, 0.9663, 0.1781, 0.964, 0.2334, 0.9323, 0.2314, 0.9026, 0.1772, 0.9341, 0.1777, 0.9323, 0.2314, 0.9012, 0.2298, 0.8718, 0.1768, 0.9026, 0.1772, 0.9012, 0.2298, 0.8706, 0.2286, 0.8413, 0.1764, 0.8718, 0.1768, 0.8706, 0.2286, 0.8403, 0.2277, 0.8111, 0.176, 0.8413, 0.1764, 0.8403, 0.2277, 0.8103, 0.2269, 0.7811, 0.1756, 0.8111, 0.176, 0.8103, 0.2269, 0.7804, 0.2263, 0.7512, 0.1752, 0.7811, 0.1756, 0.7804, 0.2263, 0.7505, 0.2258, 0.7214, 0.1748, 0.7512, 0.1752, 0.7505, 0.2258, 0.7208, 0.2254, 0.6916, 0.1743, 0.7214, 0.1748, 0.7208, 0.2254, 0.691, 0.225, 0.6617, 0.1739, 0.6916, 0.1743, 0.691, 0.225, 0.6611, 0.2246, 0.6318, 0.1735, 0.6617, 0.1739, 0.6611, 0.2246, 0.6313, 0.2243, 0.6019, 0.1731, 0.6318, 0.1735, 0.6313, 0.2243, 0.6013, 0.224, 0.2351, 0.3775, 0.2311, 0.3899, 0.2033, 0.3834, 0.205, 0.3707, 0.3039, 0.6623, 0.291, 0.6465, 0.313, 0.6251, 0.3287, 0.638, 0.03209, 0.6074, 0.0502, 0.5976, 0.06746, 0.6235, 0.0516, 0.6367, 0.1388, 0.3554, 0.1443, 0.3749, 0.1158, 0.3859, 0.1065, 0.3679, 0.3681, 0.5434, 0.348, 0.5417, 0.3478, 0.5111, 0.3679, 0.5088, 0.1384, 0.6947, 0.1442, 0.6749, 0.1748, 0.681, 0.1729, 0.7016, 0.0329, 0.4394, 0.05082, 0.449, 0.0388, 0.4773, 0.01927, 0.4714, 0.3273, 0.4144, 0.3119, 0.4277, 0.2897, 0.4062, 0.3023, 0.3902, 0.2749, 0.6814, 0.2652, 0.6634, 0.291, 0.6465, 0.3039, 0.6623, 0.01873, 0.5749, 0.03837, 0.5689, 0.0502, 0.5976, 0.03209, 0.6074, 0.2073, 0.3506, 0.205, 0.3707, 0.1744, 0.3698, 0.1728, 0.3496, 0.1728, 0.3496, 0.1744, 0.3698, 0.1443, 0.3749, 0.1388, 0.3554, 0.3614, 0.5774, 0.342, 0.5716, 0.348, 0.5417, 0.3681, 0.5434, 0.1058, 0.6812, 0.1154, 0.6629, 0.1442, 0.6749, 0.1384, 0.6947, 0.05252, 0.4107, 0.06815, 0.4237, 0.05082, 0.449, 0.0329, 0.4394, 0.3471, 0.4429, 0.3294, 0.453, 0.3119, 0.4277, 0.3273, 0.4144, 0.2425, 0.6947, 0.2365, 0.6751, 0.2652, 0.6634, 0.2749, 0.6814, 0.01201, 0.5405, 0.03242, 0.5385, 0.03837, 0.5689, 0.01873, 0.5749, 0.241, 0.358, 0.2351, 0.3775, 0.205, 0.3707, 0.2073, 0.3506, 0.3481, 0.6093, 0.3302, 0.5998, 0.342, 0.5716, 0.3614, 0.5774, 0.07649, 0.6616, 0.08948, 0.6456, 0.1154, 0.6629, 0.1058, 0.6812, 0.07736, 0.3866, 0.09007, 0.4024, 0.06815, 0.4237, 0.05252, 0.4107, 0.3608, 0.4748, 0.3415, 0.4811, 0.3294, 0.453, 0.3471, 0.4429, 0.2081, 0.7016, 0.206, 0.6811, 0.2365, 0.6751, 0.2425, 0.6947, 0.01221, 0.5055, 0.03258, 0.5075, 0.03242, 0.5385, 0.01201, 0.5405, 0.2731, 0.3712, 0.2638, 0.3894, 0.2351, 0.3775, 0.241, 0.358, 0.3287, 0.638, 0.313, 0.6251, 0.3302, 0.5998, 0.3481, 0.6093, 0.0516, 0.6367, 0.06746, 0.6235, 0.08948, 0.6456, 0.07649, 0.6616, 0.1065, 0.3679, 0.1158, 0.3859, 0.09007, 0.4024, 0.07736, 0.3866, 0.3679, 0.5088, 0.3478, 0.5111, 0.3415, 0.4811, 0.3608, 0.4748, 0.1729, 0.7016, 0.1748, 0.681, 0.206, 0.6811, 0.2081, 0.7016, 0.01927, 0.4714, 0.0388, 0.4773, 0.03258, 0.5075, 0.01221, 0.5055, 0.2033, 0.3834, 0.2311, 0.3899, 0.2577, 0.4008, 0.2817, 0.4163, 0.3021, 0.436, 0.3182, 0.4591, 0.3293, 0.4849, 0.3351, 0.5124, 0.3353, 0.5404, 0.3299, 0.5679, 0.3191, 0.5937, 0.3033, 0.6168, 0.2831, 0.6364, 0.2593, 0.6519, 0.2328, 0.6627, 0.2048, 0.6682, 0.1761, 0.6681, 0.1481, 0.6625, 0.1216, 0.6515, 0.09776, 0.6356, 0.07753, 0.6153, 0.06166, 0.5916, 0.05077, 0.5652, 0.04527, 0.5373, 0.04537, 0.5089, 0.05104, 0.4812, 0.06202, 0.4552, 0.07787, 0.4319, 0.09793, 0.4124, 0.1215, 0.3973, 0.1476, 0.3872, 0.1752, 0.3825, 0.09007, 0.4024, 0.09793, 0.4124, 0.07787, 0.4319, 0.06815, 0.4237, 0.206, 0.6811, 0.2048, 0.6682, 0.2328, 0.6627, 0.2365, 0.6751, 0.2638, 0.3894, 0.2577, 0.4008, 0.2311, 0.3899, 0.2351, 0.3775, 0.1158, 0.3859, 0.1215, 0.3973, 0.09793, 0.4124, 0.09007, 0.4024, 0.1748, 0.681, 0.1761, 0.6681, 0.2048, 0.6682, 0.206, 0.6811, 0.2897, 0.4062, 0.2817, 0.4163, 0.2577, 0.4008, 0.2638, 0.3894, 0.1443, 0.3749, 0.1476, 0.3872, 0.1215, 0.3973, 0.1158, 0.3859, 0.1442, 0.6749, 0.1481, 0.6625, 0.1761, 0.6681, 0.1748, 0.681, 0.3119, 0.4277, 0.3021, 0.436, 0.2817, 0.4163, 0.2897, 0.4062, 0.1744, 0.3698, 0.1752, 0.3825, 0.1476, 0.3872, 0.1443, 0.3749, 0.1154, 0.6629, 0.1216, 0.6515, 0.1481, 0.6625, 0.1442, 0.6749, 0.3294, 0.453, 0.3182, 0.4591, 0.3021, 0.436, 0.3119, 0.4277, 0.08948, 0.6456, 0.09776, 0.6356, 0.1216, 0.6515, 0.1154, 0.6629, 0.3415, 0.4811, 0.3293, 0.4849, 0.3182, 0.4591, 0.3294, 0.453, 0.06746, 0.6235, 0.07753, 0.6153, 0.09776, 0.6356, 0.08948, 0.6456, 0.3478, 0.5111, 0.3351, 0.5124, 0.3293, 0.4849, 0.3415, 0.4811, 0.0502, 0.5976, 0.06166, 0.5916, 0.07753, 0.6153, 0.06746, 0.6235, 0.348, 0.5417, 0.3353, 0.5404, 0.3351, 0.5124, 0.3478, 0.5111, 0.03837, 0.5689, 0.05077, 0.5652, 0.06166, 0.5916, 0.0502, 0.5976, 0.342, 0.5716, 0.3299, 0.5679, 0.3353, 0.5404, 0.348, 0.5417, 0.03242, 0.5385, 0.04527, 0.5373, 0.05077, 0.5652, 0.03837, 0.5689, 0.3302, 0.5998, 0.3191, 0.5937, 0.3299, 0.5679, 0.342, 0.5716, 0.03258, 0.5075, 0.04537, 0.5089, 0.04527, 0.5373, 0.03242, 0.5385, 0.313, 0.6251, 0.3033, 0.6168, 0.3191, 0.5937, 0.3302, 0.5998, 0.0388, 0.4773, 0.05104, 0.4812, 0.04537, 0.5089, 0.03258, 0.5075, 0.291, 0.6465, 0.2831, 0.6364, 0.3033, 0.6168, 0.313, 0.6251, 0.05082, 0.449, 0.06202, 0.4552, 0.05104, 0.4812, 0.0388, 0.4773, 0.2652, 0.6634, 0.2593, 0.6519, 0.2831, 0.6364, 0.291, 0.6465, 0.205, 0.3707, 0.2033, 0.3834, 0.1752, 0.3825, 0.1744, 0.3698, 0.06815, 0.4237, 0.07787, 0.4319, 0.06202, 0.4552, 0.05082, 0.449, 0.2365, 0.6751, 0.2328, 0.6627, 0.2593, 0.6519, 0.2652, 0.6634, 0.2813, 0.9861, 0.2813, 0.9695, 0.3126, 0.9695, 0.3126, 0.9861, 0.3126, 0.9861, 0.3126, 0.9695, 0.3438, 0.9695, 0.3438, 0.9861, 0.3438, 0.9861, 0.3438, 0.9695, 0.375, 0.9695, 0.375, 0.9861, 0.375, 0.9861, 0.375, 0.9695, 0.4063, 0.9695, 0.4063, 0.9861, 0.4063, 0.9861, 0.4063, 0.9695, 0.4375, 0.9695, 0.4375, 0.9861, 0.4375, 0.9861, 0.4375, 0.9695, 0.4688, 0.9695, 0.4688, 0.9861, 0.4688, 0.9861, 0.4688, 0.9695, 0.5, 0.9695, 0.5, 0.9861, 0.5, 0.9861, 0.5, 0.9695, 0.5312, 0.9695, 0.5312, 0.9861, 0.5312, 0.9861, 0.5312, 0.9695, 0.5625, 0.9695, 0.5625, 0.9861, 0.5625, 0.9861, 0.5625, 0.9695, 0.5937, 0.9695, 0.5937, 0.9861, 0.5937, 0.9861, 0.5937, 0.9695, 0.625, 0.9695, 0.625, 0.9861, 0.625, 0.9861, 0.625, 0.9695, 0.6562, 0.9695, 0.6562, 0.9861, 0.6562, 0.9861, 0.6562, 0.9695, 0.6874, 0.9695, 0.6874, 0.9861, 0.6874, 0.9861, 0.6874, 0.9695, 0.7187, 0.9695, 0.7187, 0.9861, 0.7187, 0.9861, 0.7187, 0.9695, 0.7499, 0.9695, 0.7499, 0.9861, 0.7499, 0.9861, 0.7499, 0.9695, 0.7812, 0.9695, 0.7812, 0.9861, 0.7812, 0.9861, 0.7812, 0.9695, 0.8124, 0.9695, 0.8124, 0.9861, 0.8124, 0.9861, 0.8124, 0.9695, 0.8436, 0.9695, 0.8436, 0.9861, 0.8436, 0.9861, 0.8436, 0.9695, 0.8749, 0.9695, 0.8749, 0.9861, 0.8749, 0.9861, 0.8749, 0.9695, 0.9061, 0.9695, 0.9061, 0.9861, 0.9061, 0.9861, 0.9061, 0.9695, 0.9374, 0.9695, 0.9374, 0.9861, 0.9374, 0.9861, 0.9374, 0.9695, 0.9686, 0.9695, 0.9686, 0.9861, 0.9686, 0.9861, 0.9686, 0.9695, 0.9998, 0.9695, 0.9998, 0.9861, 0.0001526, 0.9861, 0.0001527, 0.9695, 0.03139, 0.9695, 0.03139, 0.9861, 0.03139, 0.9861, 0.03139, 0.9695, 0.06263, 0.9695, 0.06263, 0.9861, 0.06263, 0.9861, 0.06263, 0.9695, 0.09387, 0.9695, 0.09387, 0.9861, 0.09387, 0.9861, 0.09387, 0.9695, 0.1251, 0.9695, 0.1251, 0.9861, 0.1251, 0.9861, 0.1251, 0.9695, 0.1564, 0.9695, 0.1564, 0.9861, 0.1564, 0.9861, 0.1564, 0.9695, 0.1876, 0.9695, 0.1876, 0.9861, 0.1876, 0.9861, 0.1876, 0.9695, 0.2188, 0.9695, 0.2188, 0.9861, 0.9434, 0.8751, 0.9213, 0.8972, 0.8953, 0.9146, 0.8665, 0.9265, 0.8358, 0.9326, 0.8046, 0.9326, 0.7739, 0.9265, 0.7451, 0.9146, 0.7191, 0.8972, 0.697, 0.8751, 0.6797, 0.8492, 0.6677, 0.8203, 0.6616, 0.7897, 0.6616, 0.7584, 0.6677, 0.7278, 0.6797, 0.6989, 0.697, 0.673, 0.7191, 0.6509, 0.7451, 0.6335, 0.7739, 0.6215, 0.8046, 0.6155, 0.8358, 0.6155, 0.8665, 0.6215, 0.8953, 0.6335, 0.9213, 0.6509, 0.9434, 0.673, 0.9608, 0.6989, 0.9727, 0.7278, 0.9788, 0.7584, 0.9788, 0.7897, 0.9727, 0.8203, 0.9608, 0.8492, 0.2188, 0.9861, 0.2188, 0.9695, 0.2501, 0.9695, 0.2501, 0.9861, 0.2501, 0.9861, 0.2501, 0.9695, 0.2813, 0.9695, 0.2813, 0.9861, 0.8046, 0.6169, 0.8358, 0.6169, 0.8665, 0.623, 0.8953, 0.6349, 0.9213, 0.6523, 0.9434, 0.6744, 0.9608, 0.7003, 0.9727, 0.7292, 0.9788, 0.7599, 0.9788, 0.7911, 0.9727, 0.8217, 0.9608, 0.8506, 0.9434, 0.8766, 0.9213, 0.8987, 0.8953, 0.916, 0.8665, 0.928, 0.8358, 0.9341, 0.8046, 0.9341, 0.7739, 0.928, 0.7451, 0.916, 0.7191, 0.8987, 0.697, 0.8766, 0.6797, 0.8506, 0.6677, 0.8217, 0.6616, 0.7911, 0.6616, 0.7599, 0.6677, 0.7292, 0.6797, 0.7003, 0.697, 0.6744, 0.7191, 0.6523, 0.7451, 0.6349, 0.7739, 0.623, 0.2813, 0.9866, 0.2813, 0.97, 0.3126, 0.97, 0.3126, 0.9866, 0.3126, 0.9866, 0.3126, 0.97, 0.3438, 0.97, 0.3438, 0.9866, 0.3438, 0.9866, 0.3438, 0.97, 0.375, 0.97, 0.375, 0.9866, 0.375, 0.9866, 0.375, 0.97, 0.4063, 0.97, 0.4063, 0.9866, 0.4063, 0.9866, 0.4063, 0.97, 0.4375, 0.97, 0.4375, 0.9866, 0.4375, 0.9866, 0.4375, 0.97, 0.4688, 0.97, 0.4688, 0.9866, 0.4688, 0.9866, 0.4688, 0.97, 0.5, 0.97, 0.5, 0.9866, 0.5, 0.9866, 0.5, 0.97, 0.5312, 0.97, 0.5312, 0.9866, 0.5312, 0.9866, 0.5312, 0.97, 0.5625, 0.97, 0.5625, 0.9866, 0.5625, 0.9866, 0.5625, 0.97, 0.5937, 0.97, 0.5937, 0.9866, 0.5937, 0.9866, 0.5937, 0.97, 0.625, 0.97, 0.625, 0.9866, 0.625, 0.9866, 0.625, 0.97, 0.6562, 0.97, 0.6562, 0.9866, 0.6562, 0.9866, 0.6562, 0.97, 0.6874, 0.97, 0.6874, 0.9866, 0.6874, 0.9866, 0.6874, 0.97, 0.7187, 0.97, 0.7187, 0.9866, 0.7187, 0.9866, 0.7187, 0.97, 0.7499, 0.97, 0.7499, 0.9866, 0.7499, 0.9866, 0.7499, 0.97, 0.7812, 0.97, 0.7812, 0.9866, 0.7812, 0.9866, 0.7812, 0.97, 0.8124, 0.97, 0.8124, 0.9866, 0.8124, 0.9866, 0.8124, 0.97, 0.8436, 0.97, 0.8436, 0.9866, 0.8436, 0.9866, 0.8436, 0.97, 0.8749, 0.97, 0.8749, 0.9866, 0.8749, 0.9866, 0.8749, 0.97, 0.9061, 0.97, 0.9061, 0.9866, 0.9061, 0.9866, 0.9061, 0.97, 0.9374, 0.97, 0.9374, 0.9866, 0.9374, 0.9866, 0.9374, 0.97, 0.9686, 0.97, 0.9686, 0.9866, 0.9686, 0.9866, 0.9686, 0.97, 0.9998, 0.97, 0.9998, 0.9866, 0.0001526, 0.9866, 0.0001526, 0.97, 0.03139, 0.97, 0.03139, 0.9866, 0.03139, 0.9866, 0.03139, 0.97, 0.06263, 0.97, 0.06263, 0.9866, 0.06263, 0.9866, 0.06263, 0.97, 0.09387, 0.97, 0.09387, 0.9866, 0.09387, 0.9866, 0.09387, 0.97, 0.1251, 0.97, 0.1251, 0.9866, 0.1251, 0.9866, 0.1251, 0.97, 0.1564, 0.97, 0.1564, 0.9866, 0.1564, 0.9866, 0.1564, 0.97, 0.1876, 0.97, 0.1876, 0.9866, 0.1876, 0.9866, 0.1876, 0.97, 0.2188, 0.97, 0.2188, 0.9866, 0.9447, 0.876, 0.9226, 0.8981, 0.8966, 0.9155, 0.8677, 0.9274, 0.8371, 0.9335, 0.8058, 0.9335, 0.7752, 0.9274, 0.7463, 0.9155, 0.7204, 0.8981, 0.6983, 0.876, 0.6809, 0.85, 0.669, 0.8212, 0.6629, 0.7905, 0.6629, 0.7593, 0.669, 0.7287, 0.6809, 0.6998, 0.6983, 0.6738, 0.7204, 0.6517, 0.7463, 0.6344, 0.7752, 0.6224, 0.8058, 0.6163, 0.8371, 0.6163, 0.8677, 0.6224, 0.8966, 0.6344, 0.9226, 0.6517, 0.9447, 0.6738, 0.962, 0.6998, 0.974, 0.7287, 0.9801, 0.7593, 0.9801, 0.7905, 0.974, 0.8212, 0.962, 0.85, 0.2188, 0.9866, 0.2188, 0.97, 0.2501, 0.97, 0.2501, 0.9866, 0.2501, 0.9866, 0.2501, 0.97, 0.2813, 0.97, 0.2813, 0.9866, 0.8046, 0.6163, 0.8358, 0.6163, 0.8665, 0.6224, 0.8953, 0.6344, 0.9213, 0.6517, 0.9434, 0.6738, 0.9608, 0.6998, 0.9727, 0.7287, 0.9788, 0.7593, 0.9788, 0.7905, 0.9727, 0.8212, 0.9608, 0.85, 0.9434, 0.876, 0.9213, 0.8981, 0.8953, 0.9155, 0.8665, 0.9274, 0.8358, 0.9335, 0.8046, 0.9335, 0.7739, 0.9274, 0.7451, 0.9155, 0.7191, 0.8981, 0.697, 0.876, 0.6797, 0.85, 0.6677, 0.8212, 0.6616, 0.7905, 0.6616, 0.7593, 0.6677, 0.7287, 0.6797, 0.6998, 0.697, 0.6738, 0.7191, 0.6517, 0.7451, 0.6344, 0.7739, 0.6224])
me_cylinder.materials.append(mat_wood)
me_cylinder.use_remesh_preserve_volume = False
me_cylinder.use_remesh_preserve_attributes = False
me_cylinder.use_mirror_vertex_groups = False
me_cylinder.update()

# ---- objects
ob_barrel = bpy.data.objects.new('Barrel', me_cylinder)

# ---- transforms, parenting, visibility, modifiers, constraints
ob_barrel.location = (0.0, 0.0, 0.0)
ob_barrel.scale = (1.0, 1.0, 1.242)
ob_barrel.lineart.crease_threshold = 0.0

# ---- collection membership
col_collection_1.objects.link(ob_barrel)

# ---- scene / render settings (as saved in the file)
scene.frame_start = 1; scene.frame_end = 250; scene.frame_set(1)
scene.render.engine = 'BLENDER_EEVEE_NEXT'
scene.render.dither_intensity = 0.0
scene.cycles.samples = 512
scene.cycles.sampling_pattern = 'TABULATED_SOBOL'
scene.cycles.use_adaptive_sampling = False
scene.cycles.use_light_tree = False
scene.cycles.blur_glossy = 0.0
scene.cycles.sample_clamp_indirect = 0.0
scene.view_settings.view_transform = 'Standard'
bpy.context.view_layer.update()

# ---- added for rendering (the .blend has no active camera and no usable light): camera, sun
cam_auto = bpy.data.cameras.new('AutoCamera')
cam_auto.lens = 50.0
cam_auto.sensor_width = 36.0
cam_auto.clip_end = 1000.0
ob_auto_camera = bpy.data.objects.new('AutoCamera', cam_auto)
scene.collection.objects.link(ob_auto_camera)
ob_auto_camera.location = (3.78118, -4.53741, 4.28599)
ob_auto_camera.rotation_euler = (1.09748, -7.21219e-08, 0.694738)
scene.camera = ob_auto_camera
light_auto_sun = bpy.data.lights.new('AutoSun', 'SUN')
light_auto_sun.energy = 3.0
light_auto_sun.angle = 0.0523599
ob_auto_sun = bpy.data.objects.new('AutoSun', light_auto_sun)
scene.collection.objects.link(ob_auto_sun)
ob_auto_sun.rotation_euler = (0.872665, 0.174533, 0.523599)
bpy.context.view_layer.update()
